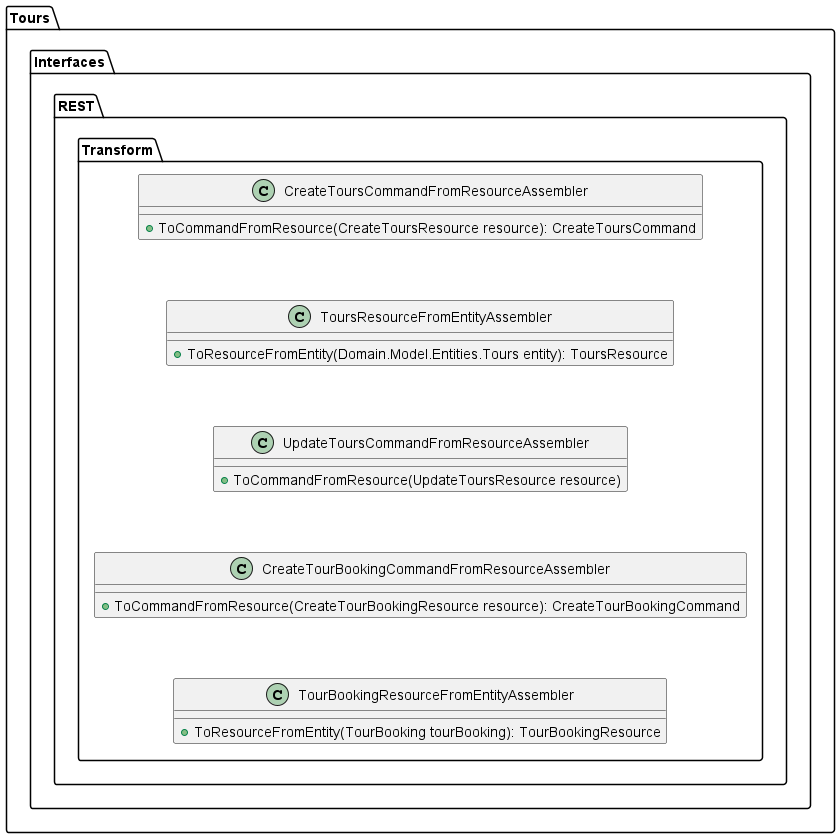

The diagram above was rendered by PlantUML. Its source (embedded in the PNG):
@startuml "SafeCycleCD - Backend"

package "Tours" {
    package "Interfaces" {
        package "REST" {
            package "Transform" {
                class CreateToursCommandFromResourceAssembler {
                    + ToCommandFromResource(CreateToursResource resource): CreateToursCommand
                }
                class ToursResourceFromEntityAssembler {
                    + ToResourceFromEntity(Domain.Model.Entities.Tours entity): ToursResource
                }
                class UpdateToursCommandFromResourceAssembler {
                    + ToCommandFromResource(UpdateToursResource resource)
                }
                class CreateTourBookingCommandFromResourceAssembler {
                    + ToCommandFromResource(CreateTourBookingResource resource): CreateTourBookingCommand
                }
                class TourBookingResourceFromEntityAssembler {
                    + ToResourceFromEntity(TourBooking tourBooking): TourBookingResource
                }
                CreateToursCommandFromResourceAssembler -[hidden]down-> ToursResourceFromEntityAssembler
                ToursResourceFromEntityAssembler -[hidden]down-> UpdateToursCommandFromResourceAssembler
                UpdateToursCommandFromResourceAssembler -[hidden]down-> CreateTourBookingCommandFromResourceAssembler
                CreateTourBookingCommandFromResourceAssembler -[hidden]down-> TourBookingResourceFromEntityAssembler
            }
        }


}

@enduml